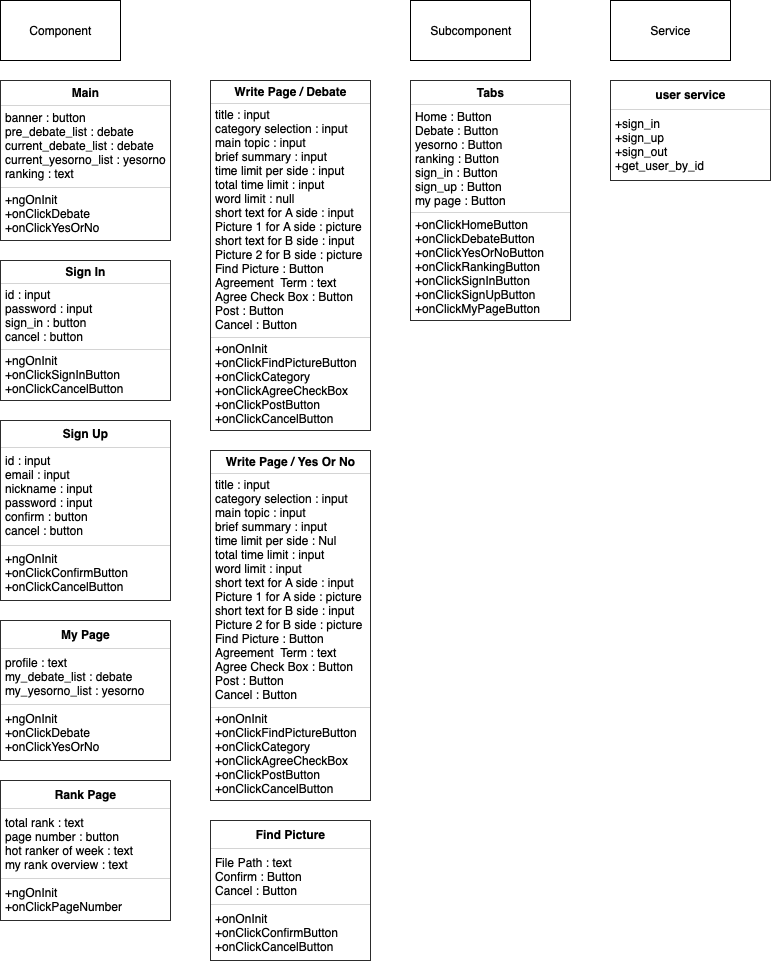

The diagram above was exported from draw.io. Its source (the exported page's mxGraphModel, read from the mxfile embedded in the PNG):
<mxGraphModel dx="633" dy="814" grid="1" gridSize="10" guides="1" tooltips="1" connect="1" arrows="1" fold="1" page="1" pageScale="1" pageWidth="827" pageHeight="1169" math="0" shadow="0">
  <root>
    <mxCell id="0" />
    <mxCell id="1" parent="0" />
    <mxCell id="b5ETkRqcDFOl0XX1ERhj-1" value="Component" style="rounded=0;whiteSpace=wrap;html=1;" parent="1" vertex="1">
      <mxGeometry x="20" y="20" width="120" height="60" as="geometry" />
    </mxCell>
    <mxCell id="b5ETkRqcDFOl0XX1ERhj-3" value="&lt;table border=&quot;1&quot; width=&quot;100%&quot; cellpadding=&quot;4&quot; style=&quot;width: 100% ; height: 100% ; border-collapse: collapse&quot;&gt;&lt;tbody&gt;&lt;tr&gt;&lt;th align=&quot;center&quot;&gt;&lt;b&gt;Main&lt;/b&gt;&lt;/th&gt;&lt;/tr&gt;&lt;tr&gt;&lt;td align=&quot;center&quot;&gt;&lt;div style=&quot;text-align: left&quot;&gt;banner : button&lt;/div&gt;&lt;div style=&quot;text-align: left&quot;&gt;pre_debate_list : debate&lt;/div&gt;&lt;div style=&quot;text-align: left&quot;&gt;current_debate_list : debate&lt;/div&gt;&lt;div style=&quot;text-align: left&quot;&gt;current_yesorno_list : yesorno&lt;/div&gt;&lt;div style=&quot;text-align: left&quot;&gt;ranking : text&lt;/div&gt;&lt;/td&gt;&lt;/tr&gt;&lt;tr&gt;&lt;td align=&quot;center&quot;&gt;&lt;div style=&quot;text-align: left&quot;&gt;+ngOnInit&lt;/div&gt;&lt;div style=&quot;text-align: left&quot;&gt;+onClickDebate&lt;/div&gt;&lt;div style=&quot;text-align: left&quot;&gt;+onClickYesOrNo&lt;/div&gt;&lt;/td&gt;&lt;/tr&gt;&lt;/tbody&gt;&lt;/table&gt;" style="text;html=1;strokeColor=none;fillColor=none;overflow=fill;align=left;" parent="1" vertex="1">
      <mxGeometry x="20" y="100" width="170" height="160" as="geometry" />
    </mxCell>
    <mxCell id="b5ETkRqcDFOl0XX1ERhj-4" value="&lt;table border=&quot;1&quot; width=&quot;100%&quot; cellpadding=&quot;4&quot; style=&quot;width: 100% ; height: 100% ; border-collapse: collapse&quot;&gt;&lt;tbody&gt;&lt;tr&gt;&lt;th align=&quot;center&quot;&gt;&lt;b&gt;Sign In&lt;/b&gt;&lt;/th&gt;&lt;/tr&gt;&lt;tr&gt;&lt;td align=&quot;center&quot;&gt;&lt;div style=&quot;text-align: left&quot;&gt;id : input&lt;/div&gt;&lt;div style=&quot;text-align: left&quot;&gt;password : input&lt;/div&gt;&lt;div style=&quot;text-align: left&quot;&gt;sign_in : button&lt;/div&gt;&lt;div style=&quot;text-align: left&quot;&gt;cancel : button&lt;/div&gt;&lt;/td&gt;&lt;/tr&gt;&lt;tr&gt;&lt;td align=&quot;center&quot; style=&quot;text-align: left&quot;&gt;+ngOnInit&lt;br&gt;+onClickSignInButton&lt;br&gt;+onClickCancelButton&lt;/td&gt;&lt;/tr&gt;&lt;/tbody&gt;&lt;/table&gt;" style="text;html=1;strokeColor=none;fillColor=none;overflow=fill;align=left;" parent="1" vertex="1">
      <mxGeometry x="20" y="280" width="170" height="140" as="geometry" />
    </mxCell>
    <mxCell id="b5ETkRqcDFOl0XX1ERhj-5" value="&lt;table border=&quot;1&quot; width=&quot;100%&quot; cellpadding=&quot;4&quot; style=&quot;width: 100% ; height: 100% ; border-collapse: collapse&quot;&gt;&lt;tbody&gt;&lt;tr&gt;&lt;th align=&quot;center&quot;&gt;&lt;b&gt;Rank Page&lt;/b&gt;&lt;/th&gt;&lt;/tr&gt;&lt;tr&gt;&lt;td align=&quot;center&quot; style=&quot;text-align: left&quot;&gt;total rank : text&lt;br&gt;page number : button&lt;br&gt;hot ranker of week : text&lt;br&gt;my rank overview : text&lt;/td&gt;&lt;/tr&gt;&lt;tr&gt;&lt;td align=&quot;center&quot; style=&quot;text-align: left&quot;&gt;+ngOnInit&lt;br&gt;+onClickPageNumber&lt;/td&gt;&lt;/tr&gt;&lt;/tbody&gt;&lt;/table&gt;" style="text;html=1;strokeColor=none;fillColor=none;overflow=fill;" parent="1" vertex="1">
      <mxGeometry x="20" y="800" width="170" height="140" as="geometry" />
    </mxCell>
    <mxCell id="b5ETkRqcDFOl0XX1ERhj-6" value="&lt;table border=&quot;1&quot; width=&quot;100%&quot; cellpadding=&quot;4&quot; style=&quot;width: 100% ; height: 100% ; border-collapse: collapse&quot;&gt;&lt;tbody&gt;&lt;tr&gt;&lt;th align=&quot;center&quot;&gt;My Page&lt;/th&gt;&lt;/tr&gt;&lt;tr&gt;&lt;td align=&quot;center&quot; style=&quot;text-align: left&quot;&gt;profile : text&lt;br&gt;my_debate_list : debate&lt;br&gt;my_yesorno_list : yesorno&lt;/td&gt;&lt;/tr&gt;&lt;tr&gt;&lt;td align=&quot;center&quot; style=&quot;text-align: left&quot;&gt;+ngOnInit&lt;br&gt;+onClickDebate&lt;br&gt;+onClickYesOrNo&lt;/td&gt;&lt;/tr&gt;&lt;/tbody&gt;&lt;/table&gt;" style="text;html=1;strokeColor=none;fillColor=none;overflow=fill;align=left;" parent="1" vertex="1">
      <mxGeometry x="20" y="640" width="170" height="140" as="geometry" />
    </mxCell>
    <mxCell id="b5ETkRqcDFOl0XX1ERhj-7" value="&lt;table border=&quot;1&quot; width=&quot;100%&quot; cellpadding=&quot;4&quot; style=&quot;width: 100% ; height: 100% ; border-collapse: collapse&quot;&gt;&lt;tbody&gt;&lt;tr&gt;&lt;th align=&quot;center&quot;&gt;&lt;b&gt;Sign Up&lt;/b&gt;&lt;/th&gt;&lt;/tr&gt;&lt;tr&gt;&lt;td align=&quot;center&quot;&gt;&lt;div style=&quot;text-align: left&quot;&gt;id : input&lt;/div&gt;&lt;div style=&quot;text-align: left&quot;&gt;email : input&lt;/div&gt;&lt;div style=&quot;text-align: left&quot;&gt;nickname : input&lt;/div&gt;&lt;div style=&quot;text-align: left&quot;&gt;password : input&lt;/div&gt;&lt;div style=&quot;text-align: left&quot;&gt;confirm : button&lt;/div&gt;&lt;div style=&quot;text-align: left&quot;&gt;cancel : button&lt;/div&gt;&lt;/td&gt;&lt;/tr&gt;&lt;tr&gt;&lt;td align=&quot;center&quot;&gt;&lt;div style=&quot;text-align: left&quot;&gt;+ngOnInit&lt;/div&gt;&lt;div style=&quot;text-align: left&quot;&gt;+onClickConfirmButton&lt;/div&gt;&lt;div style=&quot;text-align: left&quot;&gt;+onClickCancelButton&lt;/div&gt;&lt;/td&gt;&lt;/tr&gt;&lt;/tbody&gt;&lt;/table&gt;" style="text;html=1;strokeColor=none;fillColor=none;overflow=fill;align=left;" parent="1" vertex="1">
      <mxGeometry x="20" y="440" width="170" height="180" as="geometry" />
    </mxCell>
    <mxCell id="b5ETkRqcDFOl0XX1ERhj-9" value="&lt;table border=&quot;1&quot; width=&quot;100%&quot; cellpadding=&quot;4&quot; style=&quot;width: 100% ; height: 100% ; border-collapse: collapse&quot;&gt;&lt;tbody&gt;&lt;tr&gt;&lt;th align=&quot;center&quot;&gt;Write Page / Debate&lt;/th&gt;&lt;/tr&gt;&lt;tr&gt;&lt;td align=&quot;center&quot;&gt;&lt;div style=&quot;text-align: left&quot;&gt;title : input&lt;/div&gt;&lt;div style=&quot;text-align: left&quot;&gt;category selection : input&lt;/div&gt;&lt;div style=&quot;text-align: left&quot;&gt;main topic : input&lt;/div&gt;&lt;div style=&quot;text-align: left&quot;&gt;brief summary : input&lt;/div&gt;&lt;div style=&quot;text-align: left&quot;&gt;time limit per side : input&lt;/div&gt;&lt;div style=&quot;text-align: left&quot;&gt;total time limit : input&lt;/div&gt;&lt;div style=&quot;text-align: left&quot;&gt;word limit : null&lt;/div&gt;&lt;div style=&quot;text-align: left&quot;&gt;short text for A side : input&lt;/div&gt;&lt;div style=&quot;text-align: left&quot;&gt;Picture 1 for A side : picture&lt;/div&gt;&lt;div style=&quot;text-align: left&quot;&gt;&lt;div&gt;short text for B side : input&lt;/div&gt;&lt;div&gt;Picture 2 for B side : picture&lt;/div&gt;&lt;/div&gt;&lt;div style=&quot;text-align: left&quot;&gt;Find Picture : Button&lt;/div&gt;&lt;div style=&quot;text-align: left&quot;&gt;Agreement &amp;nbsp;Term : text&lt;/div&gt;&lt;div style=&quot;text-align: left&quot;&gt;Agree Check Box : Button&lt;/div&gt;&lt;div style=&quot;text-align: left&quot;&gt;Post : Button&lt;/div&gt;&lt;div style=&quot;text-align: left&quot;&gt;Cancel : Button&lt;/div&gt;&lt;/td&gt;&lt;/tr&gt;&lt;tr&gt;&lt;td align=&quot;center&quot; style=&quot;text-align: left&quot;&gt;+onOnInit&lt;br&gt;+onClickFindPictureButton&lt;br&gt;+onClickCategory&lt;br&gt;+onClickAgreeCheckBox&lt;br&gt;+onClickPostButton&lt;br&gt;+onClickCancelButton&lt;/td&gt;&lt;/tr&gt;&lt;/tbody&gt;&lt;/table&gt;" style="text;html=1;strokeColor=none;fillColor=none;overflow=fill;align=left;" parent="1" vertex="1">
      <mxGeometry x="230" y="100" width="160" height="350" as="geometry" />
    </mxCell>
    <mxCell id="b5ETkRqcDFOl0XX1ERhj-10" value="&lt;table border=&quot;1&quot; width=&quot;100%&quot; cellpadding=&quot;4&quot; style=&quot;width: 100% ; height: 100% ; border-collapse: collapse&quot;&gt;&lt;tbody&gt;&lt;tr&gt;&lt;th align=&quot;center&quot;&gt;Find Picture&lt;/th&gt;&lt;/tr&gt;&lt;tr&gt;&lt;td align=&quot;center&quot;&gt;&lt;div style=&quot;text-align: left&quot;&gt;File Path : text&lt;/div&gt;&lt;div style=&quot;text-align: left&quot;&gt;Confirm : Button&lt;/div&gt;&lt;div style=&quot;text-align: left&quot;&gt;Cancel : Button&lt;/div&gt;&lt;/td&gt;&lt;/tr&gt;&lt;tr&gt;&lt;td align=&quot;center&quot; style=&quot;text-align: left&quot;&gt;+onOnInit&lt;br&gt;+onClickConfirmButton&lt;br&gt;+onClickCancelButton&lt;/td&gt;&lt;/tr&gt;&lt;/tbody&gt;&lt;/table&gt;" style="text;html=1;strokeColor=none;fillColor=none;overflow=fill;align=left;" parent="1" vertex="1">
      <mxGeometry x="230" y="840" width="160" height="140" as="geometry" />
    </mxCell>
    <mxCell id="wnlenaVei5TXeBRu5vRY-1" value="&lt;table border=&quot;1&quot; width=&quot;100%&quot; cellpadding=&quot;4&quot; style=&quot;width: 100% ; height: 100% ; border-collapse: collapse&quot;&gt;&lt;tbody&gt;&lt;tr&gt;&lt;th align=&quot;center&quot;&gt;Write Page / Yes Or No&lt;/th&gt;&lt;/tr&gt;&lt;tr&gt;&lt;td align=&quot;center&quot;&gt;&lt;div style=&quot;text-align: left&quot;&gt;title : input&lt;/div&gt;&lt;div style=&quot;text-align: left&quot;&gt;category selection : input&lt;/div&gt;&lt;div style=&quot;text-align: left&quot;&gt;main topic : input&lt;/div&gt;&lt;div style=&quot;text-align: left&quot;&gt;brief summary : input&lt;/div&gt;&lt;div style=&quot;text-align: left&quot;&gt;time limit per side : Nul&lt;/div&gt;&lt;div style=&quot;text-align: left&quot;&gt;total time limit : input&lt;/div&gt;&lt;div style=&quot;text-align: left&quot;&gt;word limit : input&lt;/div&gt;&lt;div style=&quot;text-align: left&quot;&gt;short text for A side : input&lt;/div&gt;&lt;div style=&quot;text-align: left&quot;&gt;Picture 1 for A side : picture&lt;/div&gt;&lt;div style=&quot;text-align: left&quot;&gt;&lt;div&gt;short text for B side : input&lt;/div&gt;&lt;div&gt;Picture 2 for B side : picture&lt;/div&gt;&lt;/div&gt;&lt;div style=&quot;text-align: left&quot;&gt;Find Picture : Button&lt;/div&gt;&lt;div style=&quot;text-align: left&quot;&gt;Agreement &amp;nbsp;Term : text&lt;/div&gt;&lt;div style=&quot;text-align: left&quot;&gt;Agree Check Box : Button&lt;/div&gt;&lt;div style=&quot;text-align: left&quot;&gt;Post : Button&lt;/div&gt;&lt;div style=&quot;text-align: left&quot;&gt;Cancel : Button&lt;/div&gt;&lt;/td&gt;&lt;/tr&gt;&lt;tr&gt;&lt;td align=&quot;center&quot; style=&quot;text-align: left&quot;&gt;+onOnInit&lt;br&gt;+onClickFindPictureButton&lt;br&gt;+onClickCategory&lt;br&gt;+onClickAgreeCheckBox&lt;br&gt;+onClickPostButton&lt;br&gt;+onClickCancelButton&lt;/td&gt;&lt;/tr&gt;&lt;/tbody&gt;&lt;/table&gt;" style="text;html=1;strokeColor=none;fillColor=none;overflow=fill;align=left;" vertex="1" parent="1">
      <mxGeometry x="230" y="470" width="160" height="350" as="geometry" />
    </mxCell>
    <mxCell id="wnlenaVei5TXeBRu5vRY-2" value="&lt;table border=&quot;1&quot; width=&quot;100%&quot; cellpadding=&quot;4&quot; style=&quot;width: 100% ; height: 100% ; border-collapse: collapse&quot;&gt;&lt;tbody&gt;&lt;tr&gt;&lt;th align=&quot;center&quot;&gt;Tabs&lt;/th&gt;&lt;/tr&gt;&lt;tr&gt;&lt;td align=&quot;center&quot;&gt;&lt;div style=&quot;text-align: left&quot;&gt;Home : Button&lt;/div&gt;&lt;div style=&quot;text-align: left&quot;&gt;Debate : Button&lt;/div&gt;&lt;div style=&quot;text-align: left&quot;&gt;yesorno : Button&lt;/div&gt;&lt;div style=&quot;text-align: left&quot;&gt;ranking : Button&amp;nbsp;&lt;/div&gt;&lt;div style=&quot;text-align: left&quot;&gt;sign_in : Button&lt;/div&gt;&lt;div style=&quot;text-align: left&quot;&gt;sign_up : Button&lt;/div&gt;&lt;div style=&quot;text-align: left&quot;&gt;my page : Button&lt;/div&gt;&lt;/td&gt;&lt;/tr&gt;&lt;tr&gt;&lt;td align=&quot;center&quot; style=&quot;text-align: left&quot;&gt;+onClickHomeButton&lt;br&gt;+onClickDebateButton&lt;br&gt;+onClickYesOrNoButton&lt;br&gt;+onClickRankingButton&lt;br&gt;+onClickSignInButton&lt;br&gt;+&lt;span lang=&quot;EN-US&quot;&gt;onClickSignUpButton&lt;/span&gt;&lt;br&gt;+onClickMyPageButton&lt;br&gt;&lt;/td&gt;&lt;/tr&gt;&lt;/tbody&gt;&lt;/table&gt;" style="text;html=1;strokeColor=none;fillColor=none;overflow=fill;align=left;" vertex="1" parent="1">
      <mxGeometry x="430" y="100" width="160" height="240" as="geometry" />
    </mxCell>
    <mxCell id="wnlenaVei5TXeBRu5vRY-3" value="Subcomponent" style="rounded=0;whiteSpace=wrap;html=1;" vertex="1" parent="1">
      <mxGeometry x="430" y="20" width="120" height="60" as="geometry" />
    </mxCell>
    <mxCell id="wnlenaVei5TXeBRu5vRY-4" value="&lt;table border=&quot;1&quot; width=&quot;100%&quot; cellpadding=&quot;4&quot; style=&quot;width: 100% ; height: 100% ; border-collapse: collapse&quot;&gt;&lt;tbody&gt;&lt;tr&gt;&lt;th align=&quot;center&quot;&gt;user service&lt;/th&gt;&lt;/tr&gt;&lt;tr&gt;&lt;td align=&quot;center&quot;&gt;&lt;div style=&quot;text-align: left&quot;&gt;+sign_in&lt;/div&gt;&lt;div style=&quot;text-align: left&quot;&gt;+sign_up&lt;/div&gt;&lt;div style=&quot;text-align: left&quot;&gt;+sign_out&lt;/div&gt;&lt;div style=&quot;text-align: left&quot;&gt;+get_user_by_id&lt;/div&gt;&lt;/td&gt;&lt;/tr&gt;&lt;/tbody&gt;&lt;/table&gt;" style="text;html=1;strokeColor=none;fillColor=none;overflow=fill;align=left;" vertex="1" parent="1">
      <mxGeometry x="630" y="100" width="160" height="100" as="geometry" />
    </mxCell>
    <mxCell id="wnlenaVei5TXeBRu5vRY-5" value="Service" style="rounded=0;whiteSpace=wrap;html=1;" vertex="1" parent="1">
      <mxGeometry x="630" y="20" width="120" height="60" as="geometry" />
    </mxCell>
  </root>
</mxGraphModel>